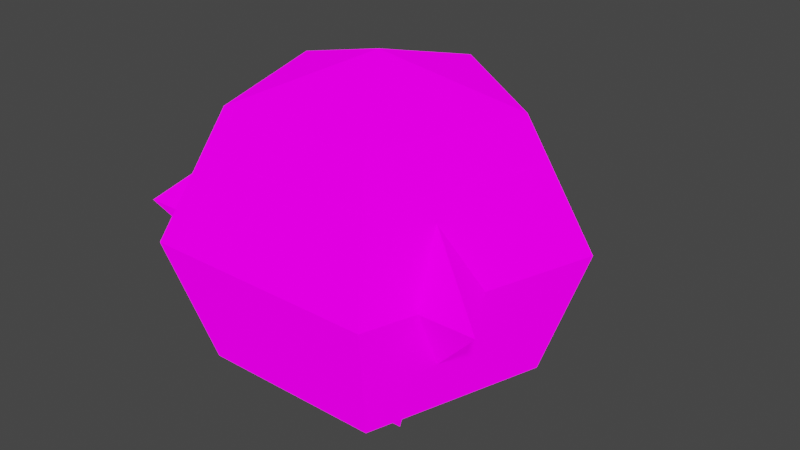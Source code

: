 # Source: Bush.blend  (saved by Blender 3.1.7; exported with 4.5.12 LTS)
import bpy
from mathutils import Matrix  # noqa: F401  (used for matrix-valued properties, if any)

bpy.ops.wm.read_factory_settings(use_empty=True)
scene = bpy.context.scene
scene.name = 'Scene'

# ---- collections
col_collection = bpy.data.collections.new('Collection'); scene.collection.children.link(col_collection)

# ---- images (referenced by path relative to the original .blend; pixels are not part of the script)
import os
ASSET_DIR = os.environ.get("B2B_ASSET_DIR", "")  # directory of the original .blend (textures are referenced by path, not embedded)
HERE = os.path.dirname(os.path.abspath(__file__))  # packed textures are extracted next to this script under _unpacked/

def load_image(name, relpath, width, height, colorspace="sRGB"):
    """Load a texture the original file referenced (path relative to the .blend, or extracted next to this script)."""
    p = next((c for c in (os.path.join(HERE, relpath), os.path.join(ASSET_DIR, relpath)) if relpath and os.path.exists(c)), "")
    if p:
        img = bpy.data.images.load(p, check_existing=True)
        img.name = name
    else:  # same state as the original file: an image datablock whose file is absent (Cycles renders it pink)
        img = bpy.data.images.new(name, width, height)
        img.source = "FILE"
        img.filepath = "//" + (relpath or name)
    img.colorspace_settings.name = colorspace
    return img
img_blackandwhite_png = load_image('BlackAndWhite.png', 'Textures/BlackAndWhite.png', 1024, 1024, 'sRGB')

# ---- materials (node trees are filled in below, after node groups)
mat_bush = bpy.data.materials.new('Bush')
mat_bush.alpha_threshold = 0.0
mat_bush.use_backface_culling = True
mat_bush.use_transparent_shadow = False
mat_bush.line_color = (0.0, 0.0, 0.0, 1.0)

# ---- material node trees
mat_bush.use_nodes = True; mat_bush.node_tree.nodes.clear()
_N = mat_bush.node_tree.nodes; _L = mat_bush.node_tree.links
n0 = _N.new('ShaderNodeOutputMaterial'); n0.name = 'Material Output'; n0.location = (300, 300)
n1 = _N.new('ShaderNodeBsdfPrincipled'); n1.name = 'Principled BSDF'; n1.location = (10, 300)
n1.distribution = 'GGX'
n1.subsurface_method = 'RANDOM_WALK_SKIN'
n1.inputs[2].default_value = 0.4
n1.inputs[3].default_value = 1.45
n1.inputs[13].default_value = 0.0
n1.inputs[28].default_value = 1.0
n2 = _N.new('ShaderNodeTexImage'); n2.name = 'Image Texture'; n2.location = (-411, 269)
n2.image = img_blackandwhite_png
n2.interpolation = 'Closest'
_L.new(n1.outputs[0], n0.inputs[0])
_L.new(n2.outputs[0], n1.inputs[0])
_L.new(n2.outputs[0], n1.inputs[27])
n0.is_active_output = True

# ---- world
world_world = bpy.data.worlds.new('World'); scene.world = world_world
world_world.use_nodes = True; world_world.node_tree.nodes.clear()
_N = world_world.node_tree.nodes; _L = world_world.node_tree.links
n0 = _N.new('ShaderNodeOutputWorld'); n0.name = 'World Output'; n0.location = (300, 300)
n1 = _N.new('ShaderNodeBackground'); n1.name = 'Background'; n1.location = (10, 300)
n1.inputs[0].default_value = (0.05088, 0.05088, 0.05088, 1.0)
_L.new(n1.outputs[0], n0.inputs[0])
n0.is_active_output = True
world_world.color = (0.05088, 0.05088, 0.05088)
world_world.use_sun_shadow = False
world_world.sun_shadow_jitter_overblur = 0.0

# ---- meshes
me_cylinder_001 = bpy.data.meshes.new('Cylinder.001')
me_cylinder_001.from_pydata([(0.0, 0.2788, -0.2788), (-5.688e-09, 0.2416, -0.02545), (0.2652, 0.08615, -0.2788), (0.2298, 0.07466, -0.02545), (0.1639, -0.2256, -0.2788), (0.142, -0.1955, -0.02545), (-0.1639, -0.2256, -0.2788), (-0.142, -0.1955, -0.02545), (-0.2652, 0.08615, -0.2788), (-0.2298, 0.07466, -0.02545), (2.684e-08, 0.8937, 0.1442), (0.85, 0.2762, 0.1442), (0.5253, -0.7231, 0.1442), (-0.5253, -0.7231, 0.1442), (-0.85, 0.2762, 0.1442), (3.127e-08, 1.138, 0.8665), (1.082, 0.3517, 0.8665), (0.669, -0.9207, 0.8665), (-0.669, -0.9207, 0.8665), (-1.082, 0.3517, 0.8665), (3.381e-08, 0.7667, 1.564), (0.7291, 0.2369, 1.564), (0.4506, -0.6202, 1.564), (-0.4506, -0.6202, 1.564), (-0.7291, 0.2369, 1.564), (3.898e-08, -5.17e-08, 1.79)], [], [(0, 1, 3, 2), (2, 3, 5, 4), (4, 5, 7, 6), (6, 7, 9, 8), (8, 9, 1, 0), (3, 1, 10, 11), (7, 5, 12, 13), (9, 7, 13, 14), (5, 3, 11, 12), (1, 9, 14, 10), (10, 14, 19, 15), (13, 12, 17, 18), (11, 10, 15, 16), (14, 13, 18, 19), (12, 11, 16, 17), (19, 18, 23, 24), (17, 16, 21, 22), (15, 19, 24, 20), (18, 17, 22, 23), (16, 15, 20, 21), (20, 24, 25), (23, 22, 25), (21, 20, 25), (24, 23, 25), (22, 21, 25)])
_uv = me_cylinder_001.uv_layers.new(name='UVMap')
_uv.uv.foreach_set('vector', [0.2329, 0.8299, 0.3167, 0.8263, 0.3326, 0.8723, 0.2512, 0.883, 0.2512, 0.883, 0.3326, 0.8723, 0.3639, 0.9163, 0.2873, 0.9337, 0.2873, 0.6722, 0.3639, 0.6897, 0.3326, 0.7336, 0.2512, 0.723, 0.2512, 0.723, 0.3326, 0.7336, 0.3167, 0.7796, 0.2329, 0.776, 0.2329, 0.776, 0.3167, 0.7796, 0.3167, 0.8263, 0.2329, 0.8299, 0.539, 0.281, 0.4766, 0.2909, 0.4451, 0.2268, 0.5625, 0.2211, 0.6422, 0.3157, 0.6019, 0.2873, 0.6804, 0.2426, 0.8075, 0.3147, 0.4249, 0.3145, 0.3962, 0.351, 0.1844, 0.3483, 0.3326, 0.257, 0.6019, 0.2873, 0.539, 0.281, 0.5625, 0.2211, 0.6804, 0.2426, 0.4766, 0.2909, 0.4249, 0.3145, 0.3326, 0.257, 0.4451, 0.2268, 0.4451, 0.2268, 0.3326, 0.257, 0.2744, 0.2162, 0.4115, 0.1839, 0.8075, 0.3147, 0.6804, 0.2426, 0.7176, 0.1977, 0.9577, 0.25, 0.5625, 0.2211, 0.4451, 0.2268, 0.4115, 0.1839, 0.5621, 0.1749, 0.3326, 0.257, 0.1844, 0.3483, 0.04226, 0.2705, 0.2744, 0.2162, 0.6804, 0.2426, 0.5625, 0.2211, 0.5621, 0.1749, 0.7176, 0.1977, 0.2744, 0.2162, 0.04226, 0.2705, 0.05645, 0.1734, 0.2316, 0.1684, 0.7176, 0.1977, 0.5621, 0.1749, 0.5795, 0.09704, 0.7476, 0.1371, 0.4115, 0.1839, 0.2744, 0.2162, 0.2316, 0.1684, 0.3725, 0.1154, 0.9577, 0.25, 0.7176, 0.1977, 0.7476, 0.1371, 0.9577, 0.1358, 0.5621, 0.1749, 0.4115, 0.1839, 0.3725, 0.1154, 0.5795, 0.09704, 0.3725, 0.1154, 0.2316, 0.1684, 0.1781, 0.09525, 0.9577, 0.1358, 0.7476, 0.1371, 0.7855, 0.05144, 0.5795, 0.09704, 0.3725, 0.1154, 0.4491, 0.03042, 0.2316, 0.1684, 0.05645, 0.1734, 0.1781, 0.09525, 0.7476, 0.1371, 0.5795, 0.09704, 0.7855, 0.05144])
me_cylinder_001.materials.append(mat_bush)
me_cylinder_001.use_remesh_fix_poles = True
me_cylinder_001.use_remesh_preserve_attributes = False
me_cylinder_001.update()
me_circle = bpy.data.meshes.new('Circle')
me_circle.from_pydata([(1.688e-08, 0.1526, -0.1392), (-0.1321, -0.07628, -0.1392), (0.1321, -0.07628, -0.1392), (1.688e-08, 0.1526, -0.01271), (-0.1321, -0.07628, -0.01271), (0.1321, -0.07628, -0.01271), (-7.151e-09, 0.6252, 0.4326), (-0.5415, -0.3126, 0.4326), (0.5415, -0.3126, 0.4326), (0.0, -9.934e-09, 0.8936)], [], [(0, 3, 5, 2), (2, 5, 4, 1), (1, 4, 3, 0), (3, 6, 8, 5), (5, 8, 7, 4), (4, 7, 6, 3), (6, 9, 8), (8, 9, 7), (7, 9, 6)])
_uv = me_circle.uv_layers.new(name='UVMap')
_uv.uv.foreach_set('vector', [0.3985, 0.7448, 0.2995, 0.7448, 0.2995, 0.9516, 0.3985, 0.9516, 0.2005, 0.7448, 0.1015, 0.7448, 0.1015, 0.9516, 0.2005, 0.9516, 0.2995, 0.7448, 0.2005, 0.7448, 0.2005, 0.9516, 0.2995, 0.9516, 0.25, 0.2176, 0.2284, 0.1148, 0.1181, 0.2507, 0.2231, 0.2507, 0.2769, 0.2507, 0.3819, 0.2507, 0.2716, 0.1148, 0.25, 0.2176, 0.139, 0.2993, 0.1181, 0.3728, 0.2436, 0.2507, 0.1696, 0.2695, 0.2284, 0.1148, 0.1406, 0.1562, 0.1181, 0.2507, 0.3819, 0.2507, 0.3594, 0.1562, 0.2716, 0.1148, 0.1181, 0.3728, 0.2436, 0.3763, 0.2436, 0.2507])
me_circle.materials.append(mat_bush)
me_circle.use_remesh_fix_poles = True
me_circle.use_remesh_preserve_attributes = False
me_circle.update()
me_cylinder_002 = bpy.data.meshes.new('Cylinder.002')
me_cylinder_002.from_pydata([(-1.788e-08, 1.341e-08, -0.02545), (2.684e-08, 0.8937, 0.3817), (0.85, 0.2762, 0.3817), (0.5253, -0.7231, 0.3817), (-0.5253, -0.7231, 0.3817), (-0.85, 0.2762, 0.3817), (3.347e-08, 0.8941, 1.326), (0.8504, 0.2763, 1.326), (0.5256, -0.7234, 1.326), (-0.5256, -0.7234, 1.326), (-0.8504, 0.2763, 1.326), (3.898e-08, -5.17e-08, 1.79), (3.381e-08, 0.3056, -0.2788), (-0.2647, -0.1528, -0.2788), (0.2647, -0.1528, -0.2788), (3.381e-08, 0.3056, 0.1546), (-0.2647, -0.1528, 0.1546), (0.2647, -0.1528, 0.1546)], [], [(0, 1, 2), (0, 3, 4), (0, 4, 5), (0, 2, 3), (0, 5, 1), (4, 9, 10, 5), (2, 7, 8, 3), (5, 10, 6, 1), (3, 8, 9, 4), (6, 10, 11), (9, 8, 11), (7, 6, 11), (10, 9, 11), (8, 7, 11), (1, 6, 7, 2), (12, 14, 17, 15), (14, 13, 16, 17), (13, 12, 15, 16)])
_uv = me_cylinder_002.uv_layers.new(name='UVMap')
_uv.uv.foreach_set('vector', [0.4766, 0.2909, 0.4451, 0.2268, 0.5625, 0.2211, 0.6019, 0.2873, 0.6804, 0.2426, 0.8075, 0.3147, 0.3962, 0.351, 0.1844, 0.3483, 0.3326, 0.257, 0.539, 0.281, 0.5625, 0.2211, 0.6804, 0.2426, 0.4249, 0.3145, 0.3326, 0.257, 0.4451, 0.2268, 0.1844, 0.3483, 0.05645, 0.1734, 0.2316, 0.1684, 0.3326, 0.257, 0.5625, 0.2211, 0.5795, 0.09704, 0.7476, 0.1371, 0.6804, 0.2426, 0.3326, 0.257, 0.2316, 0.1684, 0.3725, 0.1154, 0.4451, 0.2268, 0.6804, 0.2426, 0.7476, 0.1371, 0.9577, 0.1358, 0.8075, 0.3147, 0.3725, 0.1154, 0.2316, 0.1684, 0.1781, 0.09525, 0.9577, 0.1358, 0.7476, 0.1371, 0.7855, 0.05144, 0.5795, 0.09704, 0.3725, 0.1154, 0.4491, 0.03042, 0.2316, 0.1684, 0.05645, 0.1734, 0.1781, 0.09525, 0.7476, 0.1371, 0.5795, 0.09704, 0.7855, 0.05144, 0.4451, 0.2268, 0.3725, 0.1154, 0.5795, 0.09704, 0.5625, 0.2211, 0.25, 0.7495, 0.446, 0.7495, 0.446, 0.8297, 0.25, 0.8297, 0.05404, 0.7495, 0.25, 0.7495, 0.25, 0.8297, 0.05404, 0.8297, 0.05404, 0.8297, 0.25, 0.8297, 0.25, 0.9099, 0.05404, 0.9099])
me_cylinder_002.materials.append(mat_bush)
me_cylinder_002.use_remesh_fix_poles = True
me_cylinder_002.use_remesh_preserve_attributes = False
me_cylinder_002.update()

# ---- objects
ob_bush_lod0 = bpy.data.objects.new('Bush_LOD0', me_cylinder_001)
ob_bush_lod2 = bpy.data.objects.new('Bush_LOD2', me_circle)
ob_bush_lod1 = bpy.data.objects.new('Bush_LOD1', me_cylinder_002)

# ---- transforms, parenting, visibility, modifiers, constraints
ob_bush_lod0.location = (0.0, 0.0, 0.0)
ob_bush_lod0.scale = (0.4992, 0.4992, 0.4992)
ob_bush_lod2.location = (0.0, 0.0, 0.0)
ob_bush_lod1.location = (0.0, 0.0, 0.0)
ob_bush_lod1.scale = (0.4992, 0.4992, 0.4992)

# ---- collection membership
col_collection.objects.link(ob_bush_lod0)
col_collection.objects.link(ob_bush_lod2)
col_collection.objects.link(ob_bush_lod1)

# ---- scene / render settings (as saved in the file)
scene.frame_start = 1; scene.frame_end = 250; scene.frame_set(2)
scene.render.engine = 'BLENDER_EEVEE_NEXT'
scene.cycles.sampling_pattern = 'TABULATED_SOBOL'
scene.cycles.use_light_tree = False
scene.view_settings.view_transform = 'Filmic'
bpy.context.view_layer.update()

# ---- added for rendering (the .blend has no active camera and no usable light): camera, sun
cam_auto = bpy.data.cameras.new('AutoCamera')
cam_auto.lens = 50.0
cam_auto.sensor_width = 36.0
cam_auto.clip_end = 1000.0
ob_auto_camera = bpy.data.objects.new('AutoCamera', cam_auto)
scene.collection.objects.link(ob_auto_camera)
ob_auto_camera.location = (1.71016, -1.9694, 1.74533)
ob_auto_camera.rotation_euler = (1.09748, -7.21219e-08, 0.694738)
scene.camera = ob_auto_camera
light_auto_sun = bpy.data.lights.new('AutoSun', 'SUN')
light_auto_sun.energy = 3.0
light_auto_sun.angle = 0.0523599
ob_auto_sun = bpy.data.objects.new('AutoSun', light_auto_sun)
scene.collection.objects.link(ob_auto_sun)
ob_auto_sun.rotation_euler = (0.872665, 0.174533, 0.523599)
bpy.context.view_layer.update()
